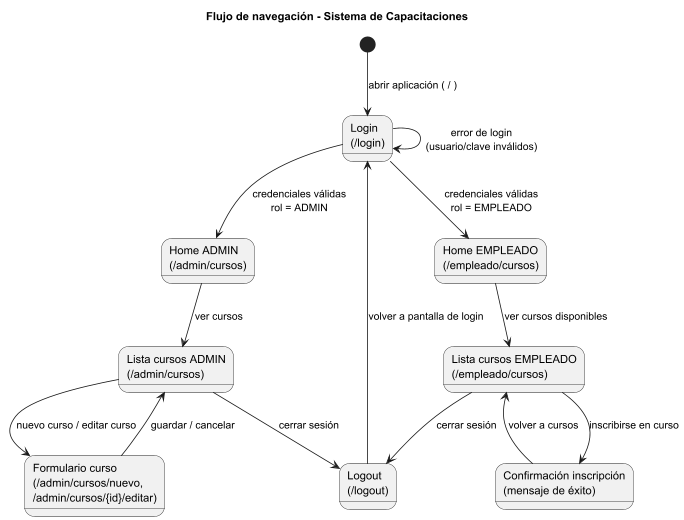

The diagram above was rendered by PlantUML. Its source (embedded in the PNG):
@startuml
title Flujo de navegación - Sistema de Capacitaciones

[*] --> Login : abrir aplicación ( / )

state "Login\n(/login)" as Login
state "Home ADMIN\n(/admin/cursos)" as HomeAdmin
state "Home EMPLEADO\n(/empleado/cursos)" as HomeEmpleado
state "Lista cursos ADMIN\n(/admin/cursos)" as ListaAdmin
state "Formulario curso\n(/admin/cursos/nuevo,\n/admin/cursos/{id}/editar)" as FormCurso
state "Lista cursos EMPLEADO\n(/empleado/cursos)" as ListaEmpleado
state "Confirmación inscripción\n(mensaje de éxito)" as ConfInscripcion
state "Logout\n(/logout)" as Logout

Login --> HomeAdmin : credenciales válidas\nrol = ADMIN
Login --> HomeEmpleado : credenciales válidas\nrol = EMPLEADO
Login --> Login : error de login\n(usuario/clave inválidos)

HomeAdmin --> ListaAdmin : ver cursos
ListaAdmin --> FormCurso : nuevo curso / editar curso
FormCurso --> ListaAdmin : guardar / cancelar
ListaAdmin --> Logout : cerrar sesión

HomeEmpleado --> ListaEmpleado : ver cursos disponibles
ListaEmpleado --> ConfInscripcion : inscribirse en curso
ConfInscripcion --> ListaEmpleado : volver a cursos
ListaEmpleado --> Logout : cerrar sesión

Logout --> Login : volver a pantalla de login

@enduml